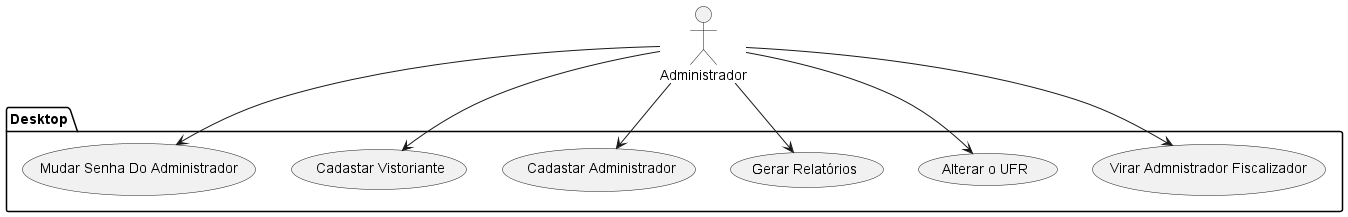

The diagram above was rendered by PlantUML. Its source (embedded in the PNG):
@startuml bombeiros

actor Administrador

package Desktop {
    usecase VirarAdmnistradorFiscalizador as "Virar Admnistrador Fiscalizador"
    Administrador --> VirarAdmnistradorFiscalizador

    usecase AlterarUFR as "Alterar o UFR"
    Administrador --> AlterarUFR

    usecase GerarRelatorios as "Gerar Relatórios"
    Administrador --> GerarRelatorios

    usecase CadastarAdministrador as " Cadastar Administrador"
    Administrador --> CadastarAdministrador

    usecase CadastarVistoriante as " Cadastar Vistoriante"
    Administrador --> CadastarVistoriante

    usecase MudarSenhaAdmnistrador as "Mudar Senha Do Administrador"
    Administrador --> MudarSenhaAdmnistrador

}

@enduml